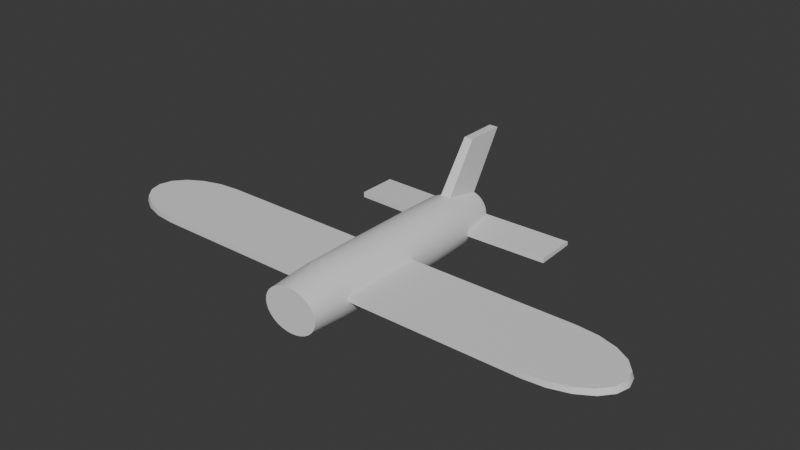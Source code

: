 # Source: planeplane.blend  (saved by Blender 4.5.91; exported with 4.5.12 LTS)
import bpy
from mathutils import Matrix  # noqa: F401  (used for matrix-valued properties, if any)

bpy.ops.wm.read_factory_settings(use_empty=True)
scene = bpy.context.scene
scene.name = 'Scene'

# ---- collections
col_collection = bpy.data.collections.new('Collection'); scene.collection.children.link(col_collection)

# ---- materials (node trees are filled in below, after node groups)
mat_x = bpy.data.materials.new('マテリアル')

# ---- node groups
ng_smooth_by_angle = bpy.data.node_groups.new('Smooth by Angle', 'GeometryNodeTree')
_s = ng_smooth_by_angle.interface.new_socket(name='Mesh', in_out='OUTPUT', socket_type='NodeSocketGeometry')
_s = ng_smooth_by_angle.interface.new_socket(name='Mesh', in_out='INPUT', socket_type='NodeSocketGeometry')
_s = ng_smooth_by_angle.interface.new_socket(name='Angle', in_out='INPUT', socket_type='NodeSocketFloat')
_s.subtype = 'ANGLE'
_s.default_value = 0.5236
_s.min_value = 0.0
_s.max_value = 3.142
_s.description = 'Maximum face angle for smooth edges'
_s = ng_smooth_by_angle.interface.new_socket(name='Ignore Sharpness', in_out='INPUT', socket_type='NodeSocketBool')
_s.force_non_field = True
ng_smooth_by_angle.description = 'Set the sharpness of mesh edges based on the angle between the neighboring faces'
ng_smooth_by_angle.is_modifier = True
_N = ng_smooth_by_angle.nodes; _L = ng_smooth_by_angle.links
n0 = _N.new('GeometryNodeSetShadeSmooth'); n0.name = 'Set Shade Smooth'; n0.location = (120, -80)
n0.domain = 'EDGE'
n1 = _N.new('GeometryNodeSetShadeSmooth'); n1.name = 'Set Shade Smooth.001'; n1.location = (300, -80)
n2 = _N.new('NodeGroupOutput'); n2.name = 'Group Output'; n2.location = (480, -80)
n3 = _N.new('GeometryNodeInputMeshEdgeAngle'); n3.name = 'Edge Angle'; n3.location = (-440, -240)
n4 = _N.new('NodeGroupInput'); n4.name = 'Group Input'; n4.location = (-80, -80)
n5 = _N.new('GeometryNodeInputEdgeSmooth'); n5.name = 'Is Edge Smooth'; n5.location = (-260, -120)
n6 = _N.new('GeometryNodeInputShadeSmooth'); n6.name = 'Is Shade Smooth'; n6.location = (-440, -397)
n7 = _N.new('FunctionNodeCompare'); n7.name = 'Compare'; n7.location = (-260, -260)
n7.operation = 'LESS_EQUAL'
n7.inputs[6].default_value = (0.0, 0.0, 0.0, 0.0)
n7.inputs[7].default_value = (0.0, 0.0, 0.0, 0.0)
n8 = _N.new('FunctionNodeBooleanMath'); n8.name = 'Boolean Math.001'; n8.location = (-80, -260)
n9 = _N.new('NodeGroupInput'); n9.name = 'Group Input.001'; n9.location = (-440, -329)
n10 = _N.new('NodeGroupInput'); n10.name = 'Group Input.002'; n10.location = (-259, -189)
n11 = _N.new('FunctionNodeBooleanMath'); n11.name = 'Boolean Math'; n11.location = (-80, -149)
n11.operation = 'OR'
n12 = _N.new('FunctionNodeBooleanMath'); n12.name = 'Boolean Math.002'; n12.location = (-260, -380)
n12.operation = 'OR'
n13 = _N.new('NodeGroupInput'); n13.name = 'Group Input.003'; n13.location = (-440, -460)
_L.new(n3.outputs[0], n7.inputs[0])
_L.new(n1.outputs[0], n2.inputs[0])
_L.new(n9.outputs[1], n7.inputs[1])
_L.new(n7.outputs[0], n8.inputs[0])
_L.new(n4.outputs[0], n0.inputs[0])
_L.new(n0.outputs[0], n1.inputs[0])
_L.new(n8.outputs[0], n0.inputs[2])
_L.new(n10.outputs[2], n11.inputs[1])
_L.new(n5.outputs[0], n11.inputs[0])
_L.new(n11.outputs[0], n0.inputs[1])
_L.new(n13.outputs[2], n12.inputs[1])
_L.new(n6.outputs[0], n12.inputs[0])
_L.new(n12.outputs[0], n8.inputs[1])
n2.is_active_output = True

# ---- material node trees
mat_x.use_nodes = True; mat_x.node_tree.nodes.clear()
_N = mat_x.node_tree.nodes; _L = mat_x.node_tree.links
n0 = _N.new('ShaderNodeBsdfPrincipled'); n0.name = 'プリンシプルBSDF'; n0.location = (-200, 100)
n1 = _N.new('ShaderNodeOutputMaterial'); n1.name = 'マテリアル出力'; n1.location = (200, 100)
_L.new(n0.outputs[0], n1.inputs[0])
n1.is_active_output = True

# ---- world
world_world = bpy.data.worlds.new('World'); scene.world = world_world
world_world.use_nodes = True; world_world.node_tree.nodes.clear()
_N = world_world.node_tree.nodes; _L = world_world.node_tree.links
n0 = _N.new('ShaderNodeOutputWorld'); n0.name = 'World Output'; n0.location = (200, 100)
n1 = _N.new('ShaderNodeBackground'); n1.name = 'Background'; n1.location = (-200, 100)
n1.inputs[0].default_value = (0.05088, 0.05088, 0.05088, 1.0)
_L.new(n1.outputs[0], n0.inputs[0])
n0.is_active_output = True
world_world.color = (0.05088, 0.05088, 0.05088)
world_world.sun_shadow_jitter_overblur = 0.0

# ---- meshes
me_x = bpy.data.meshes.new('円柱')
me_x.from_pydata([(-1.966e-09, 2.538, 0.4497), (0.1127, 2.538, 0.441), (0.06138, -2.538, 0.2842), (0.2212, 2.538, 0.4154), (0.1114, -2.538, 0.269), (0.3211, 2.538, 0.3739), (0.1618, -2.538, 0.2421), (0.4086, 2.538, 0.318), (0.2059, -2.538, 0.2059), (0.4805, 2.538, 0.2498), (0.2421, -2.538, 0.1618), (0.5339, 2.538, 0.1721), (0.269, -2.538, 0.1114), (0.5668, 2.538, 0.08773), (0.2856, -2.538, 0.05681), (0.5779, 2.538, 1.143e-08), (0.2912, -2.538, -1.397e-08), (0.5668, 2.538, -0.08773), (0.2856, -2.538, -0.05681), (0.5339, 2.538, -0.1721), (0.269, -2.538, -0.1114), (0.4805, 2.538, -0.2498), (0.2421, -2.538, -0.1618), (0.4086, 2.538, -0.318), (0.2059, -2.538, -0.2059), (0.3211, 2.538, -0.3739), (0.1618, -2.538, -0.2421), (0.2212, 2.538, -0.4154), (0.1114, -2.538, -0.269), (0.1127, 2.538, -0.441), (0.05681, -2.538, -0.2856), (-1.966e-09, 2.538, -0.4497), (2.517e-09, -2.538, -0.2912), (-0.1127, 2.538, -0.441), (-0.05681, -2.538, -0.2856), (-0.2212, 2.538, -0.4154), (-0.1114, -2.538, -0.269), (-0.3211, 2.538, -0.3739), (-0.1618, -2.538, -0.2421), (-0.4086, 2.538, -0.318), (-0.2059, -2.538, -0.2059), (-0.4805, 2.538, -0.2498), (-0.2421, -2.538, -0.1618), (-0.5339, 2.538, -0.1721), (-0.269, -2.538, -0.1114), (-0.5668, 2.538, -0.08773), (-0.2856, -2.538, -0.05681), (-0.5779, 2.538, 1.143e-08), (-0.2912, -2.538, -1.397e-08), (-0.5668, 2.538, 0.08773), (-0.2856, -2.538, 0.05681), (-0.5339, 2.538, 0.1721), (-0.269, -2.538, 0.1114), (-0.4805, 2.538, 0.2498), (-0.2421, -2.538, 0.1618), (-0.4086, 2.538, 0.318), (-0.2059, -2.538, 0.2059), (-0.3211, 2.538, 0.3739), (-0.1618, -2.538, 0.2421), (-0.2212, 2.538, 0.4154), (-0.1114, -2.538, 0.269), (-0.1127, 2.538, 0.441), (-0.06138, -2.538, 0.2842), (-1.966e-09, 1.692, 0.5697), (-1.966e-09, 0.8459, 0.5779), (-1.966e-09, -1.192e-07, 0.5779), (-1.966e-09, -0.8459, 0.5779), (-1.679e-09, -1.71, 0.5657), (0.1104, -1.71, 0.5549), (0.1127, -0.8459, 0.5668), (0.1127, -1.192e-07, 0.5668), (0.1127, 0.8459, 0.5668), (0.1127, 1.692, 0.5587), (0.2165, -1.71, 0.5227), (0.2212, -0.8459, 0.5339), (0.2212, -1.192e-07, 0.5339), (0.2212, 0.8459, 0.5339), (0.2212, 1.692, 0.5263), (0.3143, -1.71, 0.4704), (0.3211, -0.8459, 0.4805), (0.3211, 5.96e-08, 0.4805), (0.3211, 0.8459, 0.4805), (0.3211, 1.692, 0.4737), (0.4, -1.71, 0.4), (0.4086, -0.8459, 0.4086), (0.4086, -1.192e-07, 0.4086), (0.4086, 0.8459, 0.4086), (0.4086, 1.692, 0.4028), (0.4704, -1.71, 0.3143), (0.4805, -0.8459, 0.3211), (0.4805, 0.0, 0.3211), (0.4805, 0.8459, 0.3211), (0.4805, 1.692, 0.3165), (0.5227, -1.71, 0.2165), (0.5339, -0.8459, 0.2212), (0.5339, 0.0, 0.2212), (0.5339, 0.8459, 0.2212), (0.5339, 1.692, 0.218), (0.5549, -1.71, 0.1104), (0.5668, -0.8459, 0.1127), (0.5668, 0.0, 0.1127), (0.5668, 0.8459, 0.1127), (0.5668, 1.692, 0.1111), (0.5657, -1.71, 2.718e-09), (0.5779, -0.8459, 3.538e-09), (0.5779, 0.0, 3.538e-09), (0.5779, 0.8459, 3.538e-09), (0.5779, 1.692, 4.043e-09), (0.5549, -1.71, -0.1104), (0.5668, -0.8459, -0.1127), (0.5668, 0.0, -0.1127), (0.5668, 0.8459, -0.1127), (0.5668, 1.692, -0.1111), (0.5227, -1.71, -0.2165), (0.5339, -0.8459, -0.2212), (0.5339, 0.0, -0.2212), (0.5339, 0.8459, -0.2212), (0.5339, 1.692, -0.218), (0.4704, -1.71, -0.3143), (0.4805, -0.8459, -0.3211), (0.4805, 0.0, -0.3211), (0.4805, 0.8459, -0.3211), (0.4805, 1.692, -0.3165), (0.4, -1.71, -0.4), (0.4086, -0.8459, -0.4086), (0.4086, 1.192e-07, -0.4086), (0.4086, 0.8459, -0.4086), (0.4086, 1.692, -0.4028), (0.3143, -1.71, -0.4704), (0.3211, -0.8459, -0.4805), (0.3211, 5.96e-08, -0.4805), (0.3211, 0.8459, -0.4805), (0.3211, 1.692, -0.4737), (0.2165, -1.71, -0.5227), (0.2212, -0.8459, -0.5339), (0.2212, 1.192e-07, -0.5339), (0.2212, 0.8459, -0.5339), (0.2212, 1.692, -0.5263), (0.1104, -1.71, -0.5549), (0.1127, -0.8459, -0.5668), (0.1127, 1.192e-07, -0.5668), (0.1127, 0.8459, -0.5668), (0.1127, 1.692, -0.5587), (-1.679e-09, -1.71, -0.5657), (-1.966e-09, -0.8459, -0.5779), (-1.966e-09, 1.192e-07, -0.5779), (-1.966e-09, 0.8459, -0.5779), (-1.966e-09, 1.692, -0.5697), (-0.1104, -1.71, -0.5549), (-0.1127, -0.8459, -0.5668), (-0.1127, 1.192e-07, -0.5668), (-0.1127, 0.8459, -0.5668), (-0.1127, 1.692, -0.5587), (-0.2165, -1.71, -0.5227), (-0.2212, -0.8459, -0.5339), (-0.2212, 1.192e-07, -0.5339), (-0.2212, 0.8459, -0.5339), (-0.2212, 1.692, -0.5263), (-0.3143, -1.71, -0.4704), (-0.3211, -0.8459, -0.4805), (-0.3211, 5.96e-08, -0.4805), (-0.3211, 0.8459, -0.4805), (-0.3211, 1.692, -0.4737), (-0.4, -1.71, -0.4), (-0.4086, -0.8459, -0.4086), (-0.4086, 1.192e-07, -0.4086), (-0.4086, 0.8459, -0.4086), (-0.4086, 1.692, -0.4028), (-0.4704, -1.71, -0.3143), (-0.4805, -0.8459, -0.3211), (-0.4805, 0.0, -0.3211), (-0.4805, 0.8459, -0.3211), (-0.4805, 1.692, -0.3165), (-0.5227, -1.71, -0.2165), (-0.5339, -0.8459, -0.2212), (-0.5339, 0.0, -0.2212), (-0.5339, 0.8459, -0.2212), (-0.5339, 1.692, -0.218), (-0.5549, -1.71, -0.1104), (-0.5668, -0.8459, -0.1127), (-0.5668, 0.0, -0.1127), (-0.5668, 0.8459, -0.1127), (-0.5668, 1.692, -0.1111), (-0.5657, -1.71, 2.718e-09), (-0.5779, -0.8459, 3.538e-09), (-0.5779, 0.0, 3.538e-09), (-0.5779, 0.8459, 3.538e-09), (-0.5779, 1.692, 4.043e-09), (-0.5549, -1.71, 0.1104), (-0.5668, -0.8459, 0.1127), (-0.5668, 0.0, 0.1127), (-0.5668, 0.8459, 0.1127), (-0.5668, 1.692, 0.1111), (-0.5227, -1.71, 0.2165), (-0.5339, -0.8459, 0.2212), (-0.5339, 0.0, 0.2212), (-0.5339, 0.8459, 0.2212), (-0.5339, 1.692, 0.218), (-0.4704, -1.71, 0.3143), (-0.4805, -0.8459, 0.3211), (-0.4805, 0.0, 0.3211), (-0.4805, 0.8459, 0.3211), (-0.4805, 1.692, 0.3165), (-0.4, -1.71, 0.4), (-0.4086, -0.8459, 0.4086), (-0.4086, -1.192e-07, 0.4086), (-0.4086, 0.8459, 0.4086), (-0.4086, 1.692, 0.4028), (-0.3143, -1.71, 0.4704), (-0.3211, -0.8459, 0.4805), (-0.3211, 5.96e-08, 0.4805), (-0.3211, 0.8459, 0.4805), (-0.3211, 1.692, 0.4737), (-0.2165, -1.71, 0.5227), (-0.2212, -0.8459, 0.5339), (-0.2212, -1.192e-07, 0.5339), (-0.2212, 0.8459, 0.5339), (-0.2212, 1.692, 0.5263), (-0.1104, -1.71, 0.5549), (-0.1127, -0.8459, 0.5668), (-0.1127, -1.192e-07, 0.5668), (-0.1127, 0.8459, 0.5668), (-0.1127, 1.692, 0.5587), (2.201, -2.659, -0.131), (2.201, -2.659, -0.05541), (-2.201, -2.659, -0.05541), (-2.201, -2.659, -0.131), (2.201, -1.831, -0.05541), (2.201, -1.831, -0.1658), (-2.201, -1.831, -0.1658), (-2.201, -1.831, -0.05541), (0.09299, -3.233, 1.551), (-1.679e-09, -2.405, 1.551), (-0.09299, -3.233, 1.551), (0.09299, -2.405, 1.551), (-0.09299, -2.405, 1.551), (0.1483, -2.538, 0.358), (0.07561, -2.538, 0.3801), (0.2153, -2.538, 0.3222), (0.274, -2.538, 0.274), (0.3222, -2.538, 0.2153), (0.358, -2.538, 0.1483), (0.3801, -2.538, 0.07561), (0.3875, -2.538, -9.285e-09), (0.3801, -2.538, -0.07561), (0.358, -2.538, -0.1483), (0.3222, -2.538, -0.2153), (0.274, -2.538, -0.274), (0.2153, -2.538, -0.3222), (0.1483, -2.538, -0.358), (0.07561, -2.538, -0.3801), (2.517e-09, -2.538, -0.3875), (-0.07561, -2.538, -0.3801), (-0.1483, -2.538, -0.358), (-0.2153, -2.538, -0.3222), (-0.274, -2.538, -0.274), (-0.3222, -2.538, -0.2153), (-0.358, -2.538, -0.1483), (-0.3801, -2.538, -0.07561), (-0.3875, -2.538, -9.285e-09), (-0.3801, -2.538, 0.07561), (-0.358, -2.538, 0.1483), (-0.3222, -2.538, 0.2153), (-0.274, -2.538, 0.274), (-0.2153, -2.538, 0.3222), (-0.1483, -2.538, 0.358), (-0.07561, -2.538, 0.3801), (0.1114, -0.9474, 0.269), (0.06138, -0.9474, 0.2842), (0.1618, -0.9474, 0.2421), (0.2059, -0.9474, 0.2059), (0.2421, -0.9474, 0.1618), (0.269, -0.9474, 0.1114), (0.2856, -0.9474, 0.05681), (0.2912, -0.9474, 4.345e-07), (0.2856, -0.9474, -0.05681), (0.269, -0.9474, -0.1114), (0.2421, -0.9474, -0.1618), (0.2059, -0.9474, -0.2059), (0.1618, -0.9474, -0.2421), (0.1114, -0.9474, -0.269), (0.05681, -0.9474, -0.2856), (2.517e-09, -0.9474, -0.2912), (-0.05681, -0.9474, -0.2856), (-0.1114, -0.9474, -0.269), (-0.1618, -0.9474, -0.2421), (-0.2059, -0.9474, -0.2059), (-0.2421, -0.9474, -0.1618), (-0.269, -0.9474, -0.1114), (-0.2856, -0.9474, -0.05681), (-0.2912, -0.9474, 4.345e-07), (-0.2856, -0.9474, 0.05681), (-0.269, -0.9474, 0.1114), (-0.2421, -0.9474, 0.1618), (-0.2059, -0.9474, 0.2059), (-0.1618, -0.9474, 0.2421), (-0.1114, -0.9474, 0.269), (-0.06138, -0.9474, 0.2842), (4.039, 0.0, 0.1163), (4.473, 0.0414, 0.1168), (4.864, 0.1615, 0.1173), (5.175, 0.3487, 0.1177), (5.374, 0.5845, 0.1179), (5.443, 0.8459, 0.118), (4.039, 1.692, 0.1158), (5.374, 1.107, 0.1179), (5.175, 1.343, 0.1176), (4.864, 1.53, 0.1171), (4.473, 1.65, 0.1165), (4.083, 0.0, 0.003612), (5.418, 0.5845, 0.005142), (5.219, 0.3487, 0.004914), (4.908, 0.1615, 0.004558), (4.517, 0.0414, 0.004109), (4.083, 1.692, 0.003612), (5.487, 0.8459, 0.005221), (4.517, 1.65, 0.004109), (4.908, 1.53, 0.004558), (5.219, 1.343, 0.004914), (5.418, 1.107, 0.005142), (-4.083, 0.0, 0.003612), (-5.487, 0.8459, 0.005221), (-4.517, 0.0414, 0.004109), (-4.908, 0.1615, 0.004558), (-5.219, 0.3487, 0.004914), (-5.418, 0.5845, 0.005142), (-4.083, 1.692, 0.003612), (-5.418, 1.107, 0.005142), (-5.219, 1.343, 0.004914), (-4.908, 1.53, 0.004558), (-4.517, 1.65, 0.004109), (-4.039, 0.0, 0.1163), (-5.374, 0.5845, 0.1179), (-5.175, 0.3487, 0.1177), (-4.864, 0.1615, 0.1173), (-4.473, 0.0414, 0.1168), (-4.039, 1.692, 0.1158), (-5.443, 0.8459, 0.118), (-4.473, 1.65, 0.1165), (-4.864, 1.53, 0.1171), (-5.175, 1.343, 0.1176), (-5.374, 1.107, 0.1179)], [], [(218, 266, 233, 235), (68, 237, 236, 73), (73, 236, 238, 78), (78, 238, 239, 83), (83, 239, 240, 88), (88, 240, 241, 93), (93, 241, 242, 98), (98, 242, 243, 103), (103, 243, 224, 227), (108, 244, 245, 113), (113, 245, 246, 118), (118, 246, 247, 123), (123, 247, 248, 128), (128, 248, 249, 133), (133, 249, 250, 138), (138, 250, 251, 143), (143, 251, 252, 148), (148, 252, 253, 153), (153, 253, 254, 158), (158, 254, 255, 163), (163, 255, 256, 168), (168, 256, 257, 173), (173, 257, 258, 178), (243, 244, 223, 224), (183, 259, 260, 188), (188, 260, 261, 193), (193, 261, 262, 198), (198, 262, 263, 203), (203, 263, 264, 208), (208, 264, 265, 213), (12, 10, 271, 272), (213, 265, 266, 218), (237, 68, 234, 231), (0, 1, 3, 5, 7, 9, 11, 13, 15, 17, 19, 21, 23, 25, 27, 29, 31, 33, 35, 37, 39, 41, 43, 45, 47, 49, 51, 53, 55, 57, 59, 61), (61, 222, 63, 0), (222, 221, 64, 63), (221, 220, 65, 64), (220, 219, 66, 65), (219, 218, 67, 66), (59, 217, 222, 61), (217, 216, 221, 222), (216, 215, 220, 221), (215, 214, 219, 220), (214, 213, 218, 219), (57, 212, 217, 59), (212, 211, 216, 217), (211, 210, 215, 216), (210, 209, 214, 215), (209, 208, 213, 214), (55, 207, 212, 57), (207, 206, 211, 212), (206, 205, 210, 211), (205, 204, 209, 210), (204, 203, 208, 209), (53, 202, 207, 55), (202, 201, 206, 207), (201, 200, 205, 206), (200, 199, 204, 205), (199, 198, 203, 204), (51, 197, 202, 53), (197, 196, 201, 202), (196, 195, 200, 201), (195, 194, 199, 200), (194, 193, 198, 199), (49, 192, 197, 51), (192, 191, 196, 197), (191, 190, 195, 196), (190, 189, 194, 195), (189, 188, 193, 194), (47, 187, 192, 49), (185, 184, 189, 190), (184, 183, 188, 189), (45, 182, 187, 47), (182, 181, 186, 187), (181, 180, 185, 186), (180, 179, 184, 185), (179, 178, 183, 184), (43, 177, 182, 45), (177, 176, 181, 182), (176, 175, 180, 181), (175, 174, 179, 180), (174, 173, 178, 179), (41, 172, 177, 43), (172, 171, 176, 177), (171, 170, 175, 176), (170, 169, 174, 175), (169, 168, 173, 174), (39, 167, 172, 41), (167, 166, 171, 172), (166, 165, 170, 171), (165, 164, 169, 170), (164, 163, 168, 169), (37, 162, 167, 39), (162, 161, 166, 167), (161, 160, 165, 166), (160, 159, 164, 165), (159, 158, 163, 164), (35, 157, 162, 37), (157, 156, 161, 162), (156, 155, 160, 161), (155, 154, 159, 160), (154, 153, 158, 159), (33, 152, 157, 35), (152, 151, 156, 157), (151, 150, 155, 156), (150, 149, 154, 155), (149, 148, 153, 154), (31, 147, 152, 33), (147, 146, 151, 152), (146, 145, 150, 151), (145, 144, 149, 150), (144, 143, 148, 149), (29, 142, 147, 31), (142, 141, 146, 147), (141, 140, 145, 146), (140, 139, 144, 145), (139, 138, 143, 144), (27, 137, 142, 29), (137, 136, 141, 142), (136, 135, 140, 141), (135, 134, 139, 140), (134, 133, 138, 139), (25, 132, 137, 27), (132, 131, 136, 137), (131, 130, 135, 136), (130, 129, 134, 135), (129, 128, 133, 134), (23, 127, 132, 25), (127, 126, 131, 132), (126, 125, 130, 131), (125, 124, 129, 130), (124, 123, 128, 129), (21, 122, 127, 23), (122, 121, 126, 127), (121, 120, 125, 126), (120, 119, 124, 125), (119, 118, 123, 124), (19, 117, 122, 21), (117, 116, 121, 122), (116, 115, 120, 121), (115, 114, 119, 120), (114, 113, 118, 119), (17, 112, 117, 19), (112, 111, 116, 117), (111, 110, 115, 116), (110, 109, 114, 115), (109, 108, 113, 114), (15, 107, 112, 17), (107, 106, 111, 112), (106, 105, 110, 111), (105, 104, 109, 110), (104, 103, 108, 109), (13, 102, 107, 15), (100, 99, 104, 105), (99, 98, 103, 104), (11, 97, 102, 13), (97, 96, 101, 102), (96, 95, 100, 101), (95, 94, 99, 100), (94, 93, 98, 99), (9, 92, 97, 11), (92, 91, 96, 97), (91, 90, 95, 96), (90, 89, 94, 95), (89, 88, 93, 94), (7, 87, 92, 9), (87, 86, 91, 92), (86, 85, 90, 91), (85, 84, 89, 90), (84, 83, 88, 89), (5, 82, 87, 7), (82, 81, 86, 87), (81, 80, 85, 86), (80, 79, 84, 85), (79, 78, 83, 84), (3, 77, 82, 5), (77, 76, 81, 82), (76, 75, 80, 81), (75, 74, 79, 80), (74, 73, 78, 79), (1, 72, 77, 3), (72, 71, 76, 77), (71, 70, 75, 76), (70, 69, 74, 75), (69, 68, 73, 74), (0, 63, 72, 1), (63, 64, 71, 72), (64, 65, 70, 71), (65, 66, 69, 70), (66, 67, 68, 69), (227, 224, 223, 228), (229, 226, 225, 230), (178, 258, 226, 229), (244, 108, 228, 223), (259, 183, 230, 225), (258, 259, 225, 226), (183, 178, 229, 230), (108, 103, 227, 228), (237, 231, 233, 266), (67, 218, 235, 232), (68, 67, 232, 234), (235, 233, 231, 234, 232), (2, 4, 236, 237), (4, 6, 238, 236), (6, 8, 239, 238), (8, 10, 240, 239), (10, 12, 241, 240), (12, 14, 242, 241), (14, 16, 243, 242), (16, 18, 244, 243), (18, 20, 245, 244), (20, 22, 246, 245), (22, 24, 247, 246), (24, 26, 248, 247), (26, 28, 249, 248), (28, 30, 250, 249), (30, 32, 251, 250), (32, 34, 252, 251), (34, 36, 253, 252), (36, 38, 254, 253), (38, 40, 255, 254), (40, 42, 256, 255), (42, 44, 257, 256), (44, 46, 258, 257), (46, 48, 259, 258), (48, 50, 260, 259), (50, 52, 261, 260), (52, 54, 262, 261), (54, 56, 263, 262), (56, 58, 264, 263), (58, 60, 265, 264), (60, 62, 266, 265), (62, 2, 237, 266), (268, 297, 296, 295, 294, 293, 292, 291, 290, 289, 288, 287, 286, 285, 284, 283, 282, 281, 280, 279, 278, 277, 276, 275, 274, 273, 272, 271, 270, 269, 267), (40, 38, 285, 286), (14, 12, 272, 273), (42, 40, 286, 287), (16, 14, 273, 274), (44, 42, 287, 288), (18, 16, 274, 275), (46, 44, 288, 289), (20, 18, 275, 276), (48, 46, 289, 290), (22, 20, 276, 277), (50, 48, 290, 291), (24, 22, 277, 278), (52, 50, 291, 292), (26, 24, 278, 279), (54, 52, 292, 293), (28, 26, 279, 280), (56, 54, 293, 294), (30, 28, 280, 281), (4, 2, 268, 267), (58, 56, 294, 295), (32, 30, 281, 282), (6, 4, 267, 269), (60, 58, 295, 296), (34, 32, 282, 283), (8, 6, 269, 270), (62, 60, 296, 297), (36, 34, 283, 284), (10, 8, 270, 271), (2, 62, 297, 268), (38, 36, 284, 285), (321, 337, 341, 327), (327, 341, 340, 328), (328, 340, 339, 329), (329, 339, 338, 330), (330, 338, 336, 326), (320, 331, 335, 322), (322, 335, 334, 323), (323, 334, 333, 324), (324, 333, 332, 325), (325, 332, 337, 321), (303, 315, 319, 305), (305, 319, 318, 306), (306, 318, 317, 307), (307, 317, 316, 308), (308, 316, 314, 304), (298, 309, 313, 299), (299, 313, 312, 300), (300, 312, 311, 301), (301, 311, 310, 302), (302, 310, 315, 303), (100, 105, 309, 298), (102, 101, 100, 298, 299, 300, 301, 302, 303, 305, 306, 307, 308, 304), (107, 102, 304, 314), (106, 107, 314, 316, 317, 318, 319, 315, 310, 311, 312, 313, 309, 105), (187, 186, 185, 320, 322, 323, 324, 325, 321, 327, 328, 329, 330, 326), (185, 190, 331, 320), (192, 187, 326, 336), (191, 192, 336, 338, 339, 340, 341, 337, 332, 333, 334, 335, 331, 190)])
me_x.polygons.foreach_set('use_smooth', [True] * 292)
_uv = me_x.uv_layers.new(name='UVマップ')
_uv.uv.foreach_set('vector', [0.03125, 0.9167, 0.03125, 1.0, 0.03125, 1.0, 0.03125, 0.9167, 0.9688, 0.9167, 0.9688, 1.0, 0.9375, 1.0, 0.9375, 0.9167, 0.9375, 0.9167, 0.9375, 1.0, 0.9062, 1.0, 0.9062, 0.9167, 0.9062, 0.9167, 0.9062, 1.0, 0.875, 1.0, 0.875, 0.9167, 0.875, 0.9167, 0.875, 1.0, 0.8438, 1.0, 0.8437, 0.9167, 0.8437, 0.9167, 0.8438, 1.0, 0.8125, 1.0, 0.8125, 0.9167, 0.8125, 0.9167, 0.8125, 1.0, 0.7812, 1.0, 0.7813, 0.9167, 0.7813, 0.9167, 0.7812, 1.0, 0.75, 1.0, 0.75, 0.9167, 0.75, 0.9167, 0.75, 1.0, 0.75, 1.0, 0.75, 0.9167, 0.7188, 0.9167, 0.7188, 1.0, 0.6875, 1.0, 0.6875, 0.9167, 0.6875, 0.9167, 0.6875, 1.0, 0.6562, 1.0, 0.6562, 0.9167, 0.6562, 0.9167, 0.6562, 1.0, 0.625, 1.0, 0.625, 0.9167, 0.625, 0.9167, 0.625, 1.0, 0.5938, 1.0, 0.5938, 0.9167, 0.5938, 0.9167, 0.5938, 1.0, 0.5625, 1.0, 0.5625, 0.9167, 0.5625, 0.9167, 0.5625, 1.0, 0.5312, 1.0, 0.5312, 0.9167, 0.5312, 0.9167, 0.5312, 1.0, 0.5, 1.0, 0.5, 0.9167, 0.5, 0.9167, 0.5, 1.0, 0.4688, 1.0, 0.4688, 0.9167, 0.4688, 0.9167, 0.4688, 1.0, 0.4375, 1.0, 0.4375, 0.9167, 0.4375, 0.9167, 0.4375, 1.0, 0.4062, 1.0, 0.4062, 0.9167, 0.4062, 0.9167, 0.4062, 1.0, 0.375, 1.0, 0.375, 0.9167, 0.375, 0.9167, 0.375, 1.0, 0.3438, 1.0, 0.3437, 0.9167, 0.3437, 0.9167, 0.3438, 1.0, 0.3125, 1.0, 0.3125, 0.9167, 0.3125, 0.9167, 0.3125, 1.0, 0.2812, 1.0, 0.2812, 0.9167, 0.49, 0.25, 0.4854, 0.2032, 0.4854, 0.2032, 0.49, 0.25, 0.25, 0.9167, 0.25, 1.0, 0.2188, 1.0, 0.2188, 0.9167, 0.2188, 0.9167, 0.2188, 1.0, 0.1875, 1.0, 0.1875, 0.9167, 0.1875, 0.9167, 0.1875, 1.0, 0.1562, 1.0, 0.1562, 0.9167, 0.1562, 0.9167, 0.1562, 1.0, 0.125, 1.0, 0.125, 0.9167, 0.125, 0.9167, 0.125, 1.0, 0.09375, 1.0, 0.09375, 0.9167, 0.09375, 0.9167, 0.09375, 1.0, 0.0625, 1.0, 0.0625, 0.9167, 0.4166, 0.319, 0.3999, 0.3502, 0.3999, 0.3502, 0.4166, 0.319, 0.0625, 0.9167, 0.0625, 1.0, 0.03125, 1.0, 0.03125, 0.9167, 0.9688, 1.0, 0.9688, 0.9167, 0.9688, 0.9167, 0.9688, 1.0, 0.75, 0.49, 0.7968, 0.4854, 0.8418, 0.4717, 0.8833, 0.4496, 0.9197, 0.4197, 0.9496, 0.3833, 0.9717, 0.3418, 0.9854, 0.2968, 0.99, 0.25, 0.9854, 0.2032, 0.9717, 0.1582, 0.9496, 0.1167, 0.9197, 0.08029, 0.8833, 0.05045, 0.8418, 0.02827, 0.7968, 0.01461, 0.75, 0.01, 0.7032, 0.01461, 0.6582, 0.02827, 0.6167, 0.05045, 0.5803, 0.08029, 0.5504, 0.1167, 0.5283, 0.1582, 0.5146, 0.2032, 0.51, 0.25, 0.5146, 0.2968, 0.5283, 0.3418, 0.5504, 0.3833, 0.5803, 0.4197, 0.6167, 0.4496, 0.6582, 0.4717, 0.7032, 0.4854, 0.03125, 0.5, 0.03125, 0.5833, 0.0, 0.5833, 0.0, 0.5, 0.03125, 0.5833, 0.03125, 0.6667, 0.0, 0.6667, 0.0, 0.5833, 0.03125, 0.6667, 0.03125, 0.75, 0.0, 0.75, 0.0, 0.6667, 0.03125, 0.75, 0.03125, 0.8333, 0.0, 0.8333, 0.0, 0.75, 0.03125, 0.8333, 0.03125, 0.9167, 0.0, 0.9167, 0.0, 0.8333, 0.0625, 0.5, 0.0625, 0.5833, 0.03125, 0.5833, 0.03125, 0.5, 0.0625, 0.5833, 0.0625, 0.6667, 0.03125, 0.6667, 0.03125, 0.5833, 0.0625, 0.6667, 0.0625, 0.75, 0.03125, 0.75, 0.03125, 0.6667, 0.0625, 0.75, 0.0625, 0.8333, 0.03125, 0.8333, 0.03125, 0.75, 0.0625, 0.8333, 0.0625, 0.9167, 0.03125, 0.9167, 0.03125, 0.8333, 0.09375, 0.5, 0.09375, 0.5833, 0.0625, 0.5833, 0.0625, 0.5, 0.09375, 0.5833, 0.09375, 0.6667, 0.0625, 0.6667, 0.0625, 0.5833, 0.09375, 0.6667, 0.09375, 0.75, 0.0625, 0.75, 0.0625, 0.6667, 0.09375, 0.75, 0.09375, 0.8333, 0.0625, 0.8333, 0.0625, 0.75, 0.09375, 0.8333, 0.09375, 0.9167, 0.0625, 0.9167, 0.0625, 0.8333, 0.125, 0.5, 0.125, 0.5833, 0.09375, 0.5833, 0.09375, 0.5, 0.125, 0.5833, 0.125, 0.6667, 0.09375, 0.6667, 0.09375, 0.5833, 0.125, 0.6667, 0.125, 0.75, 0.09375, 0.75, 0.09375, 0.6667, 0.125, 0.75, 0.125, 0.8333, 0.09375, 0.8333, 0.09375, 0.75, 0.125, 0.8333, 0.125, 0.9167, 0.09375, 0.9167, 0.09375, 0.8333, 0.1562, 0.5, 0.1562, 0.5833, 0.125, 0.5833, 0.125, 0.5, 0.1562, 0.5833, 0.1562, 0.6667, 0.125, 0.6667, 0.125, 0.5833, 0.1562, 0.6667, 0.1563, 0.75, 0.125, 0.75, 0.125, 0.6667, 0.1563, 0.75, 0.1562, 0.8333, 0.125, 0.8333, 0.125, 0.75, 0.1562, 0.8333, 0.1562, 0.9167, 0.125, 0.9167, 0.125, 0.8333, 0.1875, 0.5, 0.1875, 0.5833, 0.1562, 0.5833, 0.1562, 0.5, 0.1875, 0.5833, 0.1875, 0.6667, 0.1562, 0.6667, 0.1562, 0.5833, 0.1875, 0.6667, 0.1875, 0.75, 0.1563, 0.75, 0.1562, 0.6667, 0.1875, 0.75, 0.1875, 0.8333, 0.1562, 0.8333, 0.1563, 0.75, 0.1875, 0.8333, 0.1875, 0.9167, 0.1562, 0.9167, 0.1562, 0.8333, 0.2188, 0.5, 0.2188, 0.5833, 0.1875, 0.5833, 0.1875, 0.5, 0.2188, 0.5833, 0.2188, 0.6667, 0.1875, 0.6667, 0.1875, 0.5833, 0.2188, 0.6667, 0.2188, 0.75, 0.1875, 0.75, 0.1875, 0.6667, 0.2188, 0.75, 0.2188, 0.8333, 0.1875, 0.8333, 0.1875, 0.75, 0.2188, 0.8333, 0.2188, 0.9167, 0.1875, 0.9167, 0.1875, 0.8333, 0.25, 0.5, 0.25, 0.5833, 0.2188, 0.5833, 0.2188, 0.5, 0.25, 0.75, 0.25, 0.8333, 0.2188, 0.8333, 0.2188, 0.75, 0.25, 0.8333, 0.25, 0.9167, 0.2188, 0.9167, 0.2188, 0.8333, 0.2812, 0.5, 0.2812, 0.5833, 0.25, 0.5833, 0.25, 0.5, 0.2812, 0.5833, 0.2812, 0.6667, 0.25, 0.6667, 0.25, 0.5833, 0.2812, 0.6667, 0.2812, 0.75, 0.25, 0.75, 0.25, 0.6667, 0.2812, 0.75, 0.2812, 0.8333, 0.25, 0.8333, 0.25, 0.75, 0.2812, 0.8333, 0.2812, 0.9167, 0.25, 0.9167, 0.25, 0.8333, 0.3125, 0.5, 0.3125, 0.5833, 0.2812, 0.5833, 0.2812, 0.5, 0.3125, 0.5833, 0.3125, 0.6667, 0.2812, 0.6667, 0.2812, 0.5833, 0.3125, 0.6667, 0.3125, 0.75, 0.2812, 0.75, 0.2812, 0.6667, 0.3125, 0.75, 0.3125, 0.8333, 0.2812, 0.8333, 0.2812, 0.75, 0.3125, 0.8333, 0.3125, 0.9167, 0.2812, 0.9167, 0.2812, 0.8333, 0.3438, 0.5, 0.3438, 0.5833, 0.3125, 0.5833, 0.3125, 0.5, 0.3438, 0.5833, 0.3438, 0.6667, 0.3125, 0.6667, 0.3125, 0.5833, 0.3438, 0.6667, 0.3437, 0.75, 0.3125, 0.75, 0.3125, 0.6667, 0.3437, 0.75, 0.3438, 0.8333, 0.3125, 0.8333, 0.3125, 0.75, 0.3438, 0.8333, 0.3437, 0.9167, 0.3125, 0.9167, 0.3125, 0.8333, 0.375, 0.5, 0.375, 0.5833, 0.3438, 0.5833, 0.3438, 0.5, 0.375, 0.5833, 0.375, 0.6667, 0.3438, 0.6667, 0.3438, 0.5833, 0.375, 0.6667, 0.375, 0.75, 0.3437, 0.75, 0.3438, 0.6667, 0.375, 0.75, 0.375, 0.8333, 0.3438, 0.8333, 0.3437, 0.75, 0.375, 0.8333, 0.375, 0.9167, 0.3437, 0.9167, 0.3438, 0.8333, 0.4062, 0.5, 0.4062, 0.5833, 0.375, 0.5833, 0.375, 0.5, 0.4062, 0.5833, 0.4062, 0.6667, 0.375, 0.6667, 0.375, 0.5833, 0.4062, 0.6667, 0.4062, 0.75, 0.375, 0.75, 0.375, 0.6667, 0.4062, 0.75, 0.4063, 0.8333, 0.375, 0.8333, 0.375, 0.75, 0.4063, 0.8333, 0.4062, 0.9167, 0.375, 0.9167, 0.375, 0.8333, 0.4375, 0.5, 0.4375, 0.5833, 0.4062, 0.5833, 0.4062, 0.5, 0.4375, 0.5833, 0.4375, 0.6667, 0.4062, 0.6667, 0.4062, 0.5833, 0.4375, 0.6667, 0.4375, 0.75, 0.4062, 0.75, 0.4062, 0.6667, 0.4375, 0.75, 0.4375, 0.8333, 0.4063, 0.8333, 0.4062, 0.75, 0.4375, 0.8333, 0.4375, 0.9167, 0.4062, 0.9167, 0.4063, 0.8333, 0.4688, 0.5, 0.4688, 0.5833, 0.4375, 0.5833, 0.4375, 0.5, 0.4688, 0.5833, 0.4688, 0.6667, 0.4375, 0.6667, 0.4375, 0.5833, 0.4688, 0.6667, 0.4688, 0.75, 0.4375, 0.75, 0.4375, 0.6667, 0.4688, 0.75, 0.4688, 0.8333, 0.4375, 0.8333, 0.4375, 0.75, 0.4688, 0.8333, 0.4688, 0.9167, 0.4375, 0.9167, 0.4375, 0.8333, 0.5, 0.5, 0.5, 0.5833, 0.4688, 0.5833, 0.4688, 0.5, 0.5, 0.5833, 0.5, 0.6667, 0.4688, 0.6667, 0.4688, 0.5833, 0.5, 0.6667, 0.5, 0.75, 0.4688, 0.75, 0.4688, 0.6667, 0.5, 0.75, 0.5, 0.8333, 0.4688, 0.8333, 0.4688, 0.75, 0.5, 0.8333, 0.5, 0.9167, 0.4688, 0.9167, 0.4688, 0.8333, 0.5312, 0.5, 0.5312, 0.5833, 0.5, 0.5833, 0.5, 0.5, 0.5312, 0.5833, 0.5312, 0.6667, 0.5, 0.6667, 0.5, 0.5833, 0.5312, 0.6667, 0.5312, 0.75, 0.5, 0.75, 0.5, 0.6667, 0.5312, 0.75, 0.5312, 0.8333, 0.5, 0.8333, 0.5, 0.75, 0.5312, 0.8333, 0.5312, 0.9167, 0.5, 0.9167, 0.5, 0.8333, 0.5625, 0.5, 0.5625, 0.5833, 0.5312, 0.5833, 0.5312, 0.5, 0.5625, 0.5833, 0.5625, 0.6667, 0.5312, 0.6667, 0.5312, 0.5833, 0.5625, 0.6667, 0.5625, 0.75, 0.5312, 0.75, 0.5312, 0.6667, 0.5625, 0.75, 0.5625, 0.8333, 0.5312, 0.8333, 0.5312, 0.75, 0.5625, 0.8333, 0.5625, 0.9167, 0.5312, 0.9167, 0.5312, 0.8333, 0.5938, 0.5, 0.5937, 0.5833, 0.5625, 0.5833, 0.5625, 0.5, 0.5937, 0.5833, 0.5938, 0.6667, 0.5625, 0.6667, 0.5625, 0.5833, 0.5938, 0.6667, 0.5938, 0.75, 0.5625, 0.75, 0.5625, 0.6667, 0.5938, 0.75, 0.5938, 0.8333, 0.5625, 0.8333, 0.5625, 0.75, 0.5938, 0.8333, 0.5938, 0.9167, 0.5625, 0.9167, 0.5625, 0.8333, 0.625, 0.5, 0.625, 0.5833, 0.5937, 0.5833, 0.5938, 0.5, 0.625, 0.5833, 0.625, 0.6667, 0.5938, 0.6667, 0.5937, 0.5833, 0.625, 0.6667, 0.625, 0.75, 0.5938, 0.75, 0.5938, 0.6667, 0.625, 0.75, 0.625, 0.8333, 0.5938, 0.8333, 0.5938, 0.75, 0.625, 0.8333, 0.625, 0.9167, 0.5938, 0.9167, 0.5938, 0.8333, 0.6562, 0.5, 0.6562, 0.5833, 0.625, 0.5833, 0.625, 0.5, 0.6562, 0.5833, 0.6562, 0.6667, 0.625, 0.6667, 0.625, 0.5833, 0.6562, 0.6667, 0.6563, 0.75, 0.625, 0.75, 0.625, 0.6667, 0.6563, 0.75, 0.6562, 0.8333, 0.625, 0.8333, 0.625, 0.75, 0.6562, 0.8333, 0.6562, 0.9167, 0.625, 0.9167, 0.625, 0.8333, 0.6875, 0.5, 0.6875, 0.5833, 0.6562, 0.5833, 0.6562, 0.5, 0.6875, 0.5833, 0.6875, 0.6667, 0.6562, 0.6667, 0.6562, 0.5833, 0.6875, 0.6667, 0.6875, 0.75, 0.6563, 0.75, 0.6562, 0.6667, 0.6875, 0.75, 0.6875, 0.8333, 0.6562, 0.8333, 0.6563, 0.75, 0.6875, 0.8333, 0.6875, 0.9167, 0.6562, 0.9167, 0.6562, 0.8333, 0.7188, 0.5, 0.7188, 0.5833, 0.6875, 0.5833, 0.6875, 0.5, 0.7188, 0.5833, 0.7188, 0.6667, 0.6875, 0.6667, 0.6875, 0.5833, 0.7188, 0.6667, 0.7188, 0.75, 0.6875, 0.75, 0.6875, 0.6667, 0.7188, 0.75, 0.7188, 0.8333, 0.6875, 0.8333, 0.6875, 0.75, 0.7188, 0.8333, 0.7188, 0.9167, 0.6875, 0.9167, 0.6875, 0.8333, 0.75, 0.5, 0.75, 0.5833, 0.7188, 0.5833, 0.7188, 0.5, 0.75, 0.5833, 0.75, 0.6667, 0.7188, 0.6667, 0.7188, 0.5833, 0.75, 0.6667, 0.75, 0.75, 0.7188, 0.75, 0.7188, 0.6667, 0.75, 0.75, 0.75, 0.8333, 0.7188, 0.8333, 0.7188, 0.75, 0.75, 0.8333, 0.75, 0.9167, 0.7188, 0.9167, 0.7188, 0.8333, 0.7812, 0.5, 0.7812, 0.5833, 0.75, 0.5833, 0.75, 0.5, 0.7813, 0.75, 0.7812, 0.8333, 0.75, 0.8333, 0.75, 0.75, 0.7812, 0.8333, 0.7813, 0.9167, 0.75, 0.9167, 0.75, 0.8333, 0.8125, 0.5, 0.8125, 0.5833, 0.7812, 0.5833, 0.7812, 0.5, 0.8125, 0.5833, 0.8125, 0.6667, 0.7812, 0.6667, 0.7812, 0.5833, 0.8125, 0.6667, 0.8125, 0.75, 0.7813, 0.75, 0.7812, 0.6667, 0.8125, 0.75, 0.8125, 0.8333, 0.7812, 0.8333, 0.7813, 0.75, 0.8125, 0.8333, 0.8125, 0.9167, 0.7813, 0.9167, 0.7812, 0.8333, 0.8438, 0.5, 0.8437, 0.5833, 0.8125, 0.5833, 0.8125, 0.5, 0.8437, 0.5833, 0.8438, 0.6667, 0.8125, 0.6667, 0.8125, 0.5833, 0.8438, 0.6667, 0.8438, 0.75, 0.8125, 0.75, 0.8125, 0.6667, 0.8438, 0.75, 0.8438, 0.8333, 0.8125, 0.8333, 0.8125, 0.75, 0.8438, 0.8333, 0.8437, 0.9167, 0.8125, 0.9167, 0.8125, 0.8333, 0.875, 0.5, 0.875, 0.5833, 0.8437, 0.5833, 0.8438, 0.5, 0.875, 0.5833, 0.875, 0.6667, 0.8438, 0.6667, 0.8437, 0.5833, 0.875, 0.6667, 0.875, 0.75, 0.8438, 0.75, 0.8438, 0.6667, 0.875, 0.75, 0.875, 0.8333, 0.8438, 0.8333, 0.8438, 0.75, 0.875, 0.8333, 0.875, 0.9167, 0.8437, 0.9167, 0.8438, 0.8333, 0.9062, 0.5, 0.9063, 0.5833, 0.875, 0.5833, 0.875, 0.5, 0.9063, 0.5833, 0.9062, 0.6667, 0.875, 0.6667, 0.875, 0.5833, 0.9062, 0.6667, 0.9062, 0.75, 0.875, 0.75, 0.875, 0.6667, 0.9062, 0.75, 0.9062, 0.8333, 0.875, 0.8333, 0.875, 0.75, 0.9062, 0.8333, 0.9062, 0.9167, 0.875, 0.9167, 0.875, 0.8333, 0.9375, 0.5, 0.9375, 0.5833, 0.9063, 0.5833, 0.9062, 0.5, 0.9375, 0.5833, 0.9375, 0.6667, 0.9062, 0.6667, 0.9063, 0.5833, 0.9375, 0.6667, 0.9375, 0.75, 0.9062, 0.75, 0.9062, 0.6667, 0.9375, 0.75, 0.9375, 0.8333, 0.9062, 0.8333, 0.9062, 0.75, 0.9375, 0.8333, 0.9375, 0.9167, 0.9062, 0.9167, 0.9062, 0.8333, 0.9688, 0.5, 0.9688, 0.5833, 0.9375, 0.5833, 0.9375, 0.5, 0.9688, 0.5833, 0.9688, 0.6667, 0.9375, 0.6667, 0.9375, 0.5833, 0.9688, 0.6667, 0.9688, 0.75, 0.9375, 0.75, 0.9375, 0.6667, 0.9688, 0.75, 0.9688, 0.8333, 0.9375, 0.8333, 0.9375, 0.75, 0.9688, 0.8333, 0.9688, 0.9167, 0.9375, 0.9167, 0.9375, 0.8333, 1.0, 0.5, 1.0, 0.5833, 0.9688, 0.5833, 0.9688, 0.5, 1.0, 0.5833, 1.0, 0.6667, 0.9688, 0.6667, 0.9688, 0.5833, 1.0, 0.6667, 1.0, 0.75, 0.9688, 0.75, 0.9688, 0.6667, 1.0, 0.75, 1.0, 0.8333, 0.9688, 0.8333, 0.9688, 0.75, 1.0, 0.8333, 1.0, 0.9167, 0.9688, 0.9167, 0.9688, 0.8333, 0.75, 0.9167, 0.75, 1.0, 0.7188, 1.0, 0.7188, 0.9167, 0.2812, 0.9167, 0.2812, 1.0, 0.25, 1.0, 0.25, 0.9167, 0.2812, 0.9167, 0.2812, 1.0, 0.2812, 1.0, 0.2812, 0.9167, 0.7188, 1.0, 0.7188, 0.9167, 0.7188, 0.9167, 0.7188, 1.0, 0.25, 1.0, 0.25, 0.9167, 0.25, 0.9167, 0.25, 1.0, 0.01461, 0.2032, 0.01, 0.25, 0.01, 0.25, 0.01461, 0.2032, 0.25, 0.9167, 0.2812, 0.9167, 0.2812, 0.9167, 0.25, 0.9167, 0.7188, 0.9167, 0.75, 0.9167, 0.75, 0.9167, 0.7188, 0.9167, 0.2968, 0.4854, 0.2968, 0.4854, 0.2032, 0.4854, 0.2032, 0.4854, 0.0, 0.9167, 0.03125, 0.9167, 0.03125, 0.9167, 0.0, 0.9167, 0.9688, 0.9167, 1.0, 0.9167, 1.0, 0.9167, 0.9688, 0.9167, 0.03125, 0.9167, 0.03125, 1.0, 0.9688, 1.0, 0.9688, 0.9167, 0.0, 0.9167, 0.288, 0.426, 0.319, 0.4166, 0.3418, 0.4717, 0.2968, 0.4854, 0.319, 0.4166, 0.3502, 0.3999, 0.3833, 0.4496, 0.3418, 0.4717, 0.3502, 0.3999, 0.3775, 0.3775, 0.4197, 0.4197, 0.3833, 0.4496, 0.3775, 0.3775, 0.3999, 0.3502, 0.4496, 0.3833, 0.4197, 0.4197, 0.3999, 0.3502, 0.4166, 0.319, 0.4717, 0.3418, 0.4496, 0.3833, 0.4166, 0.319, 0.4269, 0.2852, 0.4854, 0.2968, 0.4717, 0.3418, 0.4269, 0.2852, 0.4303, 0.25, 0.49, 0.25, 0.4854, 0.2968, 0.4303, 0.25, 0.4269, 0.2148, 0.4854, 0.2032, 0.49, 0.25, 0.4269, 0.2148, 0.4166, 0.181, 0.4717, 0.1582, 0.4854, 0.2032, 0.4166, 0.181, 0.3999, 0.1498, 0.4496, 0.1167, 0.4717, 0.1582, 0.3999, 0.1498, 0.3775, 0.1225, 0.4197, 0.08029, 0.4496, 0.1167, 0.3775, 0.1225, 0.3502, 0.1001, 0.3833, 0.05045, 0.4197, 0.08029, 0.3502, 0.1001, 0.319, 0.08339, 0.3418, 0.02827, 0.3833, 0.05045, 0.319, 0.08339, 0.2852, 0.07313, 0.2968, 0.01461, 0.3418, 0.02827, 0.2852, 0.07313, 0.25, 0.06967, 0.25, 0.01, 0.2968, 0.01461, 0.25, 0.06967, 0.2148, 0.07313, 0.2032, 0.01461, 0.25, 0.01, 0.2148, 0.07313, 0.181, 0.08339, 0.1582, 0.02827, 0.2032, 0.01461, 0.181, 0.08339, 0.1498, 0.1001, 0.1167, 0.05045, 0.1582, 0.02827, 0.1498, 0.1001, 0.1225, 0.1225, 0.08029, 0.08029, 0.1167, 0.05045, 0.1225, 0.1225, 0.1001, 0.1498, 0.05045, 0.1167, 0.08029, 0.08029, 0.1001, 0.1498, 0.08339, 0.181, 0.02827, 0.1582, 0.05045, 0.1167, 0.08339, 0.181, 0.07313, 0.2148, 0.01461, 0.2032, 0.02827, 0.1582, 0.07313, 0.2148, 0.06967, 0.25, 0.01, 0.25, 0.01461, 0.2032, 0.06967, 0.25, 0.07313, 0.2852, 0.01461, 0.2968, 0.01, 0.25, 0.07313, 0.2852, 0.08339, 0.319, 0.02827, 0.3418, 0.01461, 0.2968, 0.08339, 0.319, 0.1001, 0.3502, 0.05045, 0.3833, 0.02827, 0.3418, 0.1001, 0.3502, 0.1225, 0.3775, 0.08029, 0.4197, 0.05045, 0.3833, 0.1225, 0.3775, 0.1498, 0.3999, 0.1167, 0.4496, 0.08029, 0.4197, 0.1498, 0.3999, 0.181, 0.4166, 0.1582, 0.4717, 0.1167, 0.4496, 0.181, 0.4166, 0.212, 0.426, 0.2032, 0.4854, 0.1582, 0.4717, 0.212, 0.426, 0.288, 0.426, 0.2968, 0.4854, 0.2032, 0.4854, 0.288, 0.426, 0.212, 0.426, 0.181, 0.4166, 0.1498, 0.3999, 0.1225, 0.3775, 0.1001, 0.3502, 0.08339, 0.319, 0.07313, 0.2852, 0.06967, 0.25, 0.07313, 0.2148, 0.08339, 0.181, 0.1001, 0.1498, 0.1225, 0.1225, 0.1498, 0.1001, 0.181, 0.08339, 0.2148, 0.07313, 0.25, 0.06967, 0.2852, 0.07313, 0.319, 0.08339, 0.3502, 0.1001, 0.3775, 0.1225, 0.3999, 0.1498, 0.4166, 0.181, 0.4269, 0.2148, 0.4303, 0.25, 0.4269, 0.2852, 0.4166, 0.319, 0.3999, 0.3502, 0.3775, 0.3775, 0.3502, 0.3999, 0.319, 0.4166, 0.1225, 0.1225, 0.1498, 0.1001, 0.1498, 0.1001, 0.1225, 0.1225, 0.4269, 0.2852, 0.4166, 0.319, 0.4166, 0.319, 0.4269, 0.2852, 0.1001, 0.1498, 0.1225, 0.1225, 0.1225, 0.1225, 0.1001, 0.1498, 0.4303, 0.25, 0.4269, 0.2852, 0.4269, 0.2852, 0.4303, 0.25, 0.08339, 0.181, 0.1001, 0.1498, 0.1001, 0.1498, 0.08339, 0.181, 0.4269, 0.2148, 0.4303, 0.25, 0.4303, 0.25, 0.4269, 0.2148, 0.07313, 0.2148, 0.08339, 0.181, 0.08339, 0.181, 0.07313, 0.2148, 0.4166, 0.181, 0.4269, 0.2148, 0.4269, 0.2148, 0.4166, 0.181, 0.06967, 0.25, 0.07313, 0.2148, 0.07313, 0.2148, 0.06967, 0.25, 0.3999, 0.1498, 0.4166, 0.181, 0.4166, 0.181, 0.3999, 0.1498, 0.07313, 0.2852, 0.06967, 0.25, 0.06967, 0.25, 0.07313, 0.2852, 0.3775, 0.1225, 0.3999, 0.1498, 0.3999, 0.1498, 0.3775, 0.1225, 0.08339, 0.319, 0.07313, 0.2852, 0.07313, 0.2852, 0.08339, 0.319, 0.3502, 0.1001, 0.3775, 0.1225, 0.3775, 0.1225, 0.3502, 0.1001, 0.1001, 0.3502, 0.08339, 0.319, 0.08339, 0.319, 0.1001, 0.3502, 0.319, 0.08339, 0.3502, 0.1001, 0.3502, 0.1001, 0.319, 0.08339, 0.1225, 0.3775, 0.1001, 0.3502, 0.1001, 0.3502, 0.1225, 0.3775, 0.2852, 0.07313, 0.319, 0.08339, 0.319, 0.08339, 0.2852, 0.07313, 0.319, 0.4166, 0.288, 0.426, 0.288, 0.426, 0.319, 0.4166, 0.1498, 0.3999, 0.1225, 0.3775, 0.1225, 0.3775, 0.1498, 0.3999, 0.25, 0.06967, 0.2852, 0.07313, 0.2852, 0.07313, 0.25, 0.06967, 0.3502, 0.3999, 0.319, 0.4166, 0.319, 0.4166, 0.3502, 0.3999, 0.181, 0.4166, 0.1498, 0.3999, 0.1498, 0.3999, 0.181, 0.4166, 0.2148, 0.07313, 0.25, 0.06967, 0.25, 0.06967, 0.2148, 0.07313, 0.3775, 0.3775, 0.3502, 0.3999, 0.3502, 0.3999, 0.3775, 0.3775, 0.212, 0.426, 0.181, 0.4166, 0.181, 0.4166, 0.212, 0.426, 0.181, 0.08339, 0.2148, 0.07313, 0.2148, 0.07313, 0.181, 0.08339, 0.3999, 0.3502, 0.3775, 0.3775, 0.3775, 0.3775, 0.3999, 0.3502, 0.288, 0.426, 0.212, 0.426, 0.212, 0.426, 0.288, 0.426, 0.1498, 0.1001, 0.181, 0.08339, 0.181, 0.08339, 0.1498, 0.1001, 0.25, 0.6667, 0.2188, 0.6667, 0.2187, 0.6409, 0.25, 0.6409, 0.25, 0.6409, 0.2187, 0.6409, 0.2186, 0.6177, 0.2499, 0.6177, 0.2499, 0.6177, 0.2186, 0.6177, 0.2188, 0.599, 0.25, 0.599, 0.25, 0.599, 0.2188, 0.599, 0.2188, 0.5874, 0.25, 0.5874, 0.25, 0.5874, 0.2188, 0.5874, 0.2188, 0.5833, 0.25, 0.5833, 0.25, 0.75, 0.2187, 0.75, 0.2188, 0.746, 0.25, 0.746, 0.25, 0.746, 0.2188, 0.746, 0.2188, 0.7343, 0.25, 0.7343, 0.25, 0.7343, 0.2188, 0.7343, 0.2186, 0.7156, 0.2499, 0.7156, 0.2499, 0.7156, 0.2186, 0.7156, 0.2187, 0.6924, 0.25, 0.6924, 0.25, 0.6924, 0.2187, 0.6924, 0.2188, 0.6667, 0.25, 0.6667, 0.7812, 0.6667, 0.75, 0.6667, 0.75, 0.6409, 0.7813, 0.6409, 0.7813, 0.6409, 0.75, 0.6409, 0.7501, 0.6177, 0.7814, 0.6177, 0.7814, 0.6177, 0.7501, 0.6177, 0.75, 0.599, 0.7813, 0.599, 0.7813, 0.599, 0.75, 0.599, 0.75, 0.5874, 0.7813, 0.5874, 0.7813, 0.5874, 0.75, 0.5874, 0.75, 0.5833, 0.7812, 0.5833, 0.7813, 0.75, 0.75, 0.75, 0.75, 0.746, 0.7812, 0.746, 0.7812, 0.746, 0.75, 0.746, 0.75, 0.7343, 0.7812, 0.7343, 0.7812, 0.7343, 0.75, 0.7343, 0.7501, 0.7156, 0.7814, 0.7156, 0.7814, 0.7156, 0.7501, 0.7156, 0.75, 0.6924, 0.7813, 0.6924, 0.7813, 0.6924, 0.75, 0.6924, 0.75, 0.6667, 0.7812, 0.6667, 0.7813, 0.75, 0.75, 0.75, 0.75, 0.75, 0.7813, 0.75, 0.7812, 0.5833, 0.7812, 0.6667, 0.7813, 0.75, 0.7813, 0.75, 0.7812, 0.746, 0.7812, 0.7343, 0.7814, 0.7156, 0.7813, 0.6924, 0.7812, 0.6667, 0.7813, 0.6409, 0.7814, 0.6177, 0.7813, 0.599, 0.7813, 0.5874, 0.7812, 0.5833, 0.75, 0.5833, 0.7812, 0.5833, 0.7812, 0.5833, 0.75, 0.5833, 0.75, 0.6667, 0.75, 0.5833, 0.75, 0.5833, 0.75, 0.5874, 0.75, 0.599, 0.7501, 0.6177, 0.75, 0.6409, 0.75, 0.6667, 0.75, 0.6924, 0.7501, 0.7156, 0.75, 0.7343, 0.75, 0.746, 0.75, 0.75, 0.75, 0.75, 0.25, 0.5833, 0.25, 0.6667, 0.25, 0.75, 0.25, 0.75, 0.25, 0.746, 0.25, 0.7343, 0.2499, 0.7156, 0.25, 0.6924, 0.25, 0.6667, 0.25, 0.6409, 0.2499, 0.6177, 0.25, 0.599, 0.25, 0.5874, 0.25, 0.5833, 0.25, 0.75, 0.2188, 0.75, 0.2187, 0.75, 0.25, 0.75, 0.2188, 0.5833, 0.25, 0.5833, 0.25, 0.5833, 0.2188, 0.5833, 0.2188, 0.6667, 0.2188, 0.5833, 0.2188, 0.5833, 0.2188, 0.5874, 0.2188, 0.599, 0.2186, 0.6177, 0.2187, 0.6409, 0.2188, 0.6667, 0.2187, 0.6924, 0.2186, 0.7156, 0.2188, 0.7343, 0.2188, 0.746, 0.2187, 0.75, 0.2188, 0.75])
me_x.materials.append(mat_x)
me_x.update()

# ---- objects
ob_x = bpy.data.objects.new('円柱', me_x)

# ---- transforms, parenting, visibility, modifiers, constraints
ob_x.location = (0.0, 0.0, 0.0)
ob_x.rotation_euler = (0.0, -0.0, 3.142)
_m = ob_x.modifiers.new('角度でスムーズ', 'NODES')
_m.node_group = ng_smooth_by_angle
_m.use_pin_to_last = True
_m.show_group_selector = False

# ---- collection membership
col_collection.objects.link(ob_x)

# ---- scene / render settings (as saved in the file)
scene.frame_start = 1; scene.frame_end = 250; scene.frame_set(1)
scene.render.engine = 'BLENDER_EEVEE_NEXT'
bpy.context.view_layer.update()

# ---- added for rendering (the .blend has no active camera and no usable light): camera, sun
cam_auto = bpy.data.cameras.new('AutoCamera')
cam_auto.lens = 50.0
cam_auto.sensor_width = 36.0
cam_auto.clip_end = 1000.0
ob_auto_camera = bpy.data.objects.new('AutoCamera', cam_auto)
scene.collection.objects.link(ob_auto_camera)
ob_auto_camera.location = (11.6388, -13.619, 9.79745)
ob_auto_camera.rotation_euler = (1.09748, -7.21219e-08, 0.694738)
scene.camera = ob_auto_camera
light_auto_sun = bpy.data.lights.new('AutoSun', 'SUN')
light_auto_sun.energy = 3.0
light_auto_sun.angle = 0.0523599
ob_auto_sun = bpy.data.objects.new('AutoSun', light_auto_sun)
scene.collection.objects.link(ob_auto_sun)
ob_auto_sun.rotation_euler = (0.872665, 0.174533, 0.523599)
bpy.context.view_layer.update()
